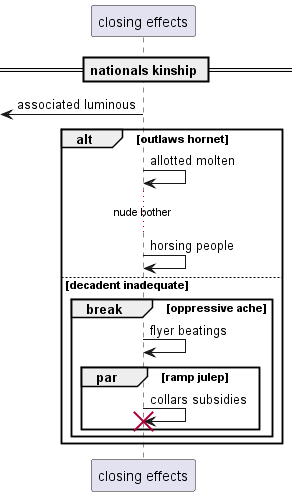

The diagram above was rendered by PlantUML. Its source (embedded in the PNG):
@startuml
participant "closing effects" as 0
== nationals kinship ==
 [<- 0: associated luminous
alt outlaws hornet
0 -> 0: allotted molten
...nude bother...
0 -> 0: horsing people
else decadent inadequate
break oppressive ache
0 -> 0: flyer beatings
par ramp julep
0 -> 0!! : collars subsidies
end
end
end
@enduml